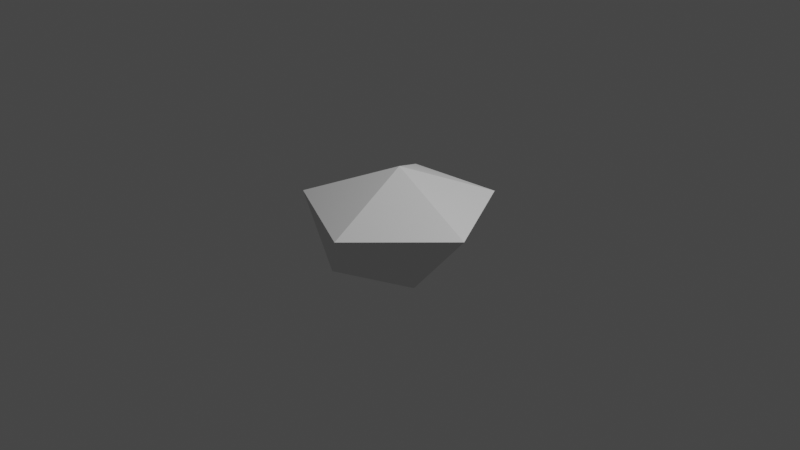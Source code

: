 # Source: rock_test.blend  (saved by Blender 2.80.75; exported with 4.5.12 LTS)
import bpy
from mathutils import Matrix  # noqa: F401  (used for matrix-valued properties, if any)

bpy.ops.wm.read_factory_settings(use_empty=True)
scene = bpy.context.scene
scene.name = 'Scene'

# ---- collections
col_1_base = bpy.data.collections.new('1_base'); scene.collection.children.link(col_1_base)

# ---- world
world_world = bpy.data.worlds.new('World'); scene.world = world_world
world_world.use_nodes = True; world_world.node_tree.nodes.clear()
_N = world_world.node_tree.nodes; _L = world_world.node_tree.links
n0 = _N.new('ShaderNodeOutputWorld'); n0.name = 'World Output'; n0.location = (300, 300)
n1 = _N.new('ShaderNodeBackground'); n1.name = 'Background'; n1.location = (10, 300)
n1.inputs[0].default_value = (0.05088, 0.05088, 0.05088, 1.0)
_L.new(n1.outputs[0], n0.inputs[0])
n0.is_active_output = True
world_world.color = (0.05088, 0.05088, 0.05088)
world_world.use_sun_shadow = False
world_world.sun_shadow_jitter_overblur = 0.0

# ---- cameras
cam_camera = bpy.data.cameras.new('Camera')
cam_camera.clip_end = 100.0
cam_camera.ortho_scale = 7.314

# ---- lights
light_light = bpy.data.lights.new('Light', 'POINT')
light_light.transmission_factor = 0.0
light_light.energy = 1000.0
light_light.shadow_soft_size = 0.1
light_light.shadow_maximum_resolution = 0.006
light_light.use_absolute_resolution = True

# ---- meshes
me_icosphere = bpy.data.meshes.new('Icosphere')
me_icosphere.from_pydata([(0.2095, 0.8024, -0.7172), (0.1947, -1.018, 0.315), (-0.5841, 0.797, 0.361), (0.4409, 0.9381, 0.315), (1.028, -0.1294, 0.315), (-4.108e-07, 3.948e-09, 1.124), (-0.003618, -0.8923, -0.5238), (0.4823, -0.2534, -0.9884), (-1.005, 2.511e-08, -0.5025), (-0.8898, -0.5209, 0.3567), (-0.5841, 0.797, 0.361), (0.4409, 0.9381, 0.315), (-4.108e-07, 3.948e-09, 1.124)], [], [(7, 8, 0), (0, 8, 2), (7, 4, 1), (6, 1, 9), (0, 2, 3), (0, 3, 4), (1, 4, 5), (9, 1, 5), (2, 9, 5), (2, 5, 12, 10), (4, 3, 5), (8, 9, 2), (8, 6, 9), (6, 7, 1), (7, 0, 4), (7, 6, 8), (11, 10, 12), (5, 3, 11, 12), (3, 2, 10, 11)])
_uv = me_icosphere.uv_layers.new(name='UVMap')
_uv.uv.foreach_set('vector', [0.2727, 0.0, 0.1906, 0.1689, 0.4276, 0.1394, 0.4276, 0.1394, 0.1906, 0.1689, 0.3186, 0.2886, 0.763, 0.09348, 0.6587, 0.2743, 0.8405, 0.2743, 0.863, 0.1575, 0.8405, 0.2743, 0.9851, 0.289, 0.4276, 0.1394, 0.3186, 0.2886, 0.4768, 0.2743, 0.4484, 0.1394, 0.4768, 0.2743, 0.6587, 0.2743, 0.8405, 0.2743, 0.6587, 0.2743, 0.7273, 0.3937, 0.9851, 0.289, 0.8405, 0.2743, 0.9105, 0.4196, 0.3186, 0.2886, 0.1069, 0.289, 0.1818, 0.3937, 0.3186, 0.2886, 0.1818, 0.3937, 0.1818, 0.3937, 0.3186, 0.2886, 0.6587, 0.2743, 0.4768, 0.2743, 0.5444, 0.42, 0.1906, 0.1689, 0.1069, 0.289, 0.3186, 0.2886, 0.1507, 0.1551, 0.0, 0.1575, 0.1069, 0.289, 0.863, 0.1575, 0.763, 0.09348, 0.8405, 0.2743, 0.763, 0.09348, 0.4484, 0.1394, 0.6587, 0.2743, 0.06787, 0.0399, 0.0, 0.1575, 0.1507, 0.1551, 0.4768, 0.2743, 0.3186, 0.2886, 0.3513, 0.4125, 0.5444, 0.42, 0.4768, 0.2743, 0.4768, 0.2743, 0.5444, 0.42, 0.4768, 0.2743, 0.3186, 0.2886, 0.3186, 0.2886, 0.4768, 0.2743])
me_icosphere.use_remesh_preserve_volume = False
me_icosphere.use_remesh_preserve_attributes = False
me_icosphere.use_mirror_vertex_groups = False
me_icosphere.update()

# ---- objects
ob_z_point_000 = bpy.data.objects.new('z_point.000', light_light)
ob_z_cam_000 = bpy.data.objects.new('z_cam.000', cam_camera)
ob_icosphere = bpy.data.objects.new('Icosphere', me_icosphere)

# ---- transforms, parenting, visibility, modifiers, constraints
ob_z_point_000.location = (4.076, 1.005, 5.904)
ob_z_point_000.rotation_euler = (0.6503, 0.05522, 1.866)
ob_z_point_000.lock_rotations_4d = False
ob_z_point_000.empty_display_type = 'ARROWS'
ob_z_point_000.color = (0.0, 0.0, 0.0, 0.0)
ob_z_point_000.lineart.crease_threshold = 0.0
ob_z_cam_000.location = (7.359, -6.926, 4.958)
ob_z_cam_000.rotation_euler = (1.109, 0.0, 0.8149)
ob_z_cam_000.lock_rotations_4d = False
ob_z_cam_000.empty_display_type = 'ARROWS'
ob_z_cam_000.color = (0.0, 0.0, 0.0, 0.0)
ob_z_cam_000.display_type = 'WIRE'
ob_z_cam_000.lineart.crease_threshold = 0.0
ob_icosphere.location = (0.0, 0.0, 0.0)
ob_icosphere.scale = (1.0, 1.0, 0.5161)
ob_icosphere.lineart.crease_threshold = 0.0

# ---- collection membership
col_1_base.objects.link(ob_z_point_000)
col_1_base.objects.link(ob_z_cam_000)
col_1_base.objects.link(ob_icosphere)

# ---- scene / render settings (as saved in the file)
scene.camera = ob_z_cam_000
scene.frame_start = 1; scene.frame_end = 250; scene.frame_set(1)
scene.render.engine = 'BLENDER_EEVEE_NEXT'
scene.cycles.use_denoising = False
scene.cycles.samples = 128
scene.cycles.sampling_pattern = 'TABULATED_SOBOL'
scene.cycles.use_adaptive_sampling = False
scene.cycles.use_light_tree = False
scene.view_settings.view_transform = 'Filmic'
bpy.context.view_layer.update()
